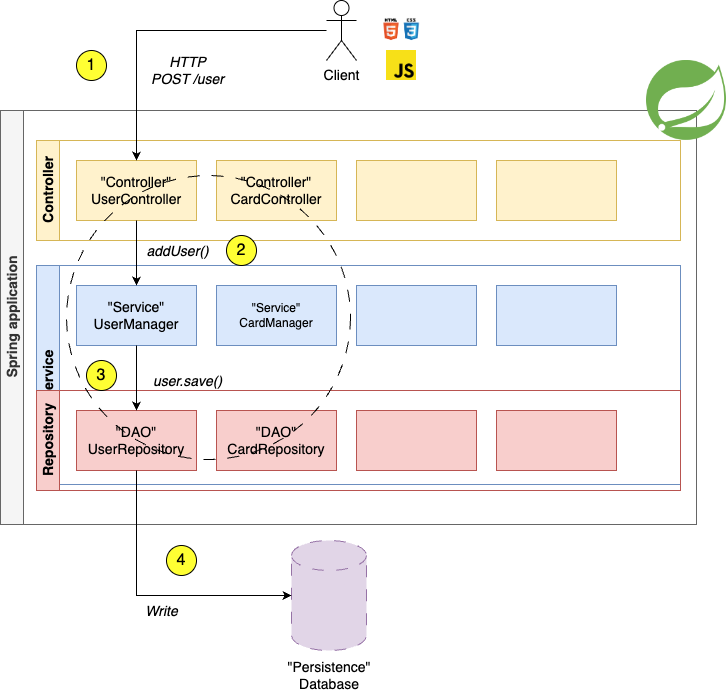

The diagram above was exported from draw.io. Its source (the exported page's mxGraphModel, read from the mxfile embedded in the PNG):
<mxGraphModel dx="1194" dy="678" grid="1" gridSize="10" guides="0" tooltips="1" connect="1" arrows="1" fold="1" page="1" pageScale="1" pageWidth="827" pageHeight="1169" math="0" shadow="0">
  <root>
    <mxCell id="0" />
    <mxCell id="1" parent="0" />
    <mxCell id="OPuG-rGd3lABJJKjpJ5O-2" value="&lt;font style=&quot;font-size: 14px;&quot;&gt;Spring application&lt;/font&gt;" style="swimlane;horizontal=0;whiteSpace=wrap;html=1;fillColor=#f5f5f5;strokeColor=#666666;fontColor=#333333;" vertex="1" parent="1">
      <mxGeometry x="194" y="120" width="696" height="414" as="geometry">
        <mxRectangle x="260" y="370" width="40" height="140" as="alternateBounds" />
      </mxGeometry>
    </mxCell>
    <mxCell id="OPuG-rGd3lABJJKjpJ5O-3" value="&lt;font style=&quot;font-size: 14px;&quot;&gt;Controller&lt;/font&gt;" style="swimlane;horizontal=0;whiteSpace=wrap;html=1;fillColor=#fff2cc;strokeColor=#d6b656;" vertex="1" parent="OPuG-rGd3lABJJKjpJ5O-2">
      <mxGeometry x="36" y="30" width="644" height="100" as="geometry" />
    </mxCell>
    <mxCell id="OPuG-rGd3lABJJKjpJ5O-16" value="&lt;div&gt;&lt;font style=&quot;font-size: 14px;&quot;&gt;&quot;Controller&quot;&lt;/font&gt;&lt;/div&gt;&lt;font style=&quot;font-size: 14px;&quot;&gt;UserController&lt;/font&gt;" style="rounded=0;whiteSpace=wrap;html=1;fillColor=#fff2cc;strokeColor=#d6b656;" vertex="1" parent="OPuG-rGd3lABJJKjpJ5O-3">
      <mxGeometry x="40" y="20" width="120" height="60" as="geometry" />
    </mxCell>
    <mxCell id="OPuG-rGd3lABJJKjpJ5O-17" value="&lt;div style=&quot;font-size: 14px;&quot;&gt;&lt;font style=&quot;font-size: 14px;&quot;&gt;&quot;Controller&quot;&lt;/font&gt;&lt;/div&gt;&lt;font style=&quot;font-size: 14px;&quot;&gt;CardController&lt;/font&gt;" style="rounded=0;whiteSpace=wrap;html=1;fillColor=#fff2cc;strokeColor=#d6b656;" vertex="1" parent="OPuG-rGd3lABJJKjpJ5O-3">
      <mxGeometry x="180" y="20" width="120" height="60" as="geometry" />
    </mxCell>
    <mxCell id="OPuG-rGd3lABJJKjpJ5O-18" value="" style="rounded=0;whiteSpace=wrap;html=1;fillColor=#fff2cc;strokeColor=#d6b656;" vertex="1" parent="OPuG-rGd3lABJJKjpJ5O-3">
      <mxGeometry x="320" y="20" width="120" height="60" as="geometry" />
    </mxCell>
    <mxCell id="OPuG-rGd3lABJJKjpJ5O-19" value="" style="rounded=0;whiteSpace=wrap;html=1;fillColor=#fff2cc;strokeColor=#d6b656;" vertex="1" parent="OPuG-rGd3lABJJKjpJ5O-3">
      <mxGeometry x="460" y="20" width="120" height="60" as="geometry" />
    </mxCell>
    <mxCell id="OPuG-rGd3lABJJKjpJ5O-4" value="&lt;font style=&quot;font-size: 14px;&quot;&gt;Service&lt;/font&gt;" style="swimlane;horizontal=0;whiteSpace=wrap;html=1;fillColor=#dae8fc;strokeColor=#6c8ebf;" vertex="1" parent="OPuG-rGd3lABJJKjpJ5O-2">
      <mxGeometry x="36" y="155" width="644" height="219" as="geometry" />
    </mxCell>
    <mxCell id="OPuG-rGd3lABJJKjpJ5O-10" value="&lt;div&gt;&lt;font style=&quot;font-size: 14px;&quot;&gt;&quot;Service&quot;&lt;/font&gt;&lt;/div&gt;&lt;font style=&quot;font-size: 14px;&quot;&gt;UserManager&lt;/font&gt;" style="rounded=0;whiteSpace=wrap;html=1;fillColor=#dae8fc;strokeColor=#6c8ebf;" vertex="1" parent="OPuG-rGd3lABJJKjpJ5O-4">
      <mxGeometry x="40" y="20" width="120" height="60" as="geometry" />
    </mxCell>
    <mxCell id="OPuG-rGd3lABJJKjpJ5O-11" value="&lt;div&gt;&quot;Service&quot;&lt;/div&gt;CardManager" style="rounded=0;whiteSpace=wrap;html=1;fillColor=#dae8fc;strokeColor=#6c8ebf;" vertex="1" parent="OPuG-rGd3lABJJKjpJ5O-4">
      <mxGeometry x="180" y="20" width="120" height="60" as="geometry" />
    </mxCell>
    <mxCell id="OPuG-rGd3lABJJKjpJ5O-12" value="" style="rounded=0;whiteSpace=wrap;html=1;fillColor=#dae8fc;strokeColor=#6c8ebf;" vertex="1" parent="OPuG-rGd3lABJJKjpJ5O-4">
      <mxGeometry x="320" y="20" width="120" height="60" as="geometry" />
    </mxCell>
    <mxCell id="OPuG-rGd3lABJJKjpJ5O-14" value="" style="rounded=0;whiteSpace=wrap;html=1;fillColor=#dae8fc;strokeColor=#6c8ebf;" vertex="1" parent="OPuG-rGd3lABJJKjpJ5O-4">
      <mxGeometry x="460" y="20" width="120" height="60" as="geometry" />
    </mxCell>
    <mxCell id="OPuG-rGd3lABJJKjpJ5O-5" value="&lt;font style=&quot;font-size: 14px;&quot;&gt;Repository&lt;/font&gt;" style="swimlane;horizontal=0;whiteSpace=wrap;html=1;fillColor=#f8cecc;strokeColor=#b85450;" vertex="1" parent="OPuG-rGd3lABJJKjpJ5O-2">
      <mxGeometry x="36" y="280" width="644" height="100" as="geometry" />
    </mxCell>
    <mxCell id="OPuG-rGd3lABJJKjpJ5O-6" value="&lt;div&gt;&lt;font style=&quot;font-size: 14px;&quot;&gt;&quot;DAO&quot;&lt;/font&gt;&lt;/div&gt;&lt;font style=&quot;font-size: 14px;&quot;&gt;UserRepository&lt;/font&gt;" style="rounded=0;whiteSpace=wrap;html=1;fillColor=#f8cecc;strokeColor=#b85450;" vertex="1" parent="OPuG-rGd3lABJJKjpJ5O-5">
      <mxGeometry x="40" y="20" width="120" height="60" as="geometry" />
    </mxCell>
    <mxCell id="OPuG-rGd3lABJJKjpJ5O-7" value="&lt;div&gt;&lt;font style=&quot;font-size: 14px;&quot;&gt;&quot;DAO&quot;&lt;/font&gt;&lt;/div&gt;&lt;font style=&quot;font-size: 14px;&quot;&gt;CardRepository&lt;/font&gt;" style="rounded=0;whiteSpace=wrap;html=1;fillColor=#f8cecc;strokeColor=#b85450;" vertex="1" parent="OPuG-rGd3lABJJKjpJ5O-5">
      <mxGeometry x="180" y="20" width="120" height="60" as="geometry" />
    </mxCell>
    <mxCell id="OPuG-rGd3lABJJKjpJ5O-13" value="" style="rounded=0;whiteSpace=wrap;html=1;fillColor=#f8cecc;strokeColor=#b85450;" vertex="1" parent="OPuG-rGd3lABJJKjpJ5O-5">
      <mxGeometry x="320" y="20" width="120" height="60" as="geometry" />
    </mxCell>
    <mxCell id="OPuG-rGd3lABJJKjpJ5O-15" value="" style="rounded=0;whiteSpace=wrap;html=1;fillColor=#f8cecc;strokeColor=#b85450;" vertex="1" parent="OPuG-rGd3lABJJKjpJ5O-5">
      <mxGeometry x="460" y="20" width="120" height="60" as="geometry" />
    </mxCell>
    <mxCell id="OPuG-rGd3lABJJKjpJ5O-33" style="edgeStyle=orthogonalEdgeStyle;rounded=0;orthogonalLoop=1;jettySize=auto;html=1;exitX=0.5;exitY=1;exitDx=0;exitDy=0;entryX=0.5;entryY=0;entryDx=0;entryDy=0;" edge="1" parent="OPuG-rGd3lABJJKjpJ5O-2" source="OPuG-rGd3lABJJKjpJ5O-16" target="OPuG-rGd3lABJJKjpJ5O-10">
      <mxGeometry relative="1" as="geometry" />
    </mxCell>
    <mxCell id="OPuG-rGd3lABJJKjpJ5O-35" value="&lt;font style=&quot;font-size: 14px;&quot;&gt;&lt;i&gt;addUser()&lt;/i&gt;&lt;/font&gt;" style="edgeLabel;html=1;align=center;verticalAlign=middle;resizable=0;points=[];" vertex="1" connectable="0" parent="OPuG-rGd3lABJJKjpJ5O-33">
      <mxGeometry x="-0.2306" y="3" relative="1" as="geometry">
        <mxPoint x="37" y="5" as="offset" />
      </mxGeometry>
    </mxCell>
    <mxCell id="OPuG-rGd3lABJJKjpJ5O-36" style="edgeStyle=orthogonalEdgeStyle;rounded=0;orthogonalLoop=1;jettySize=auto;html=1;exitX=0.5;exitY=1;exitDx=0;exitDy=0;entryX=0.5;entryY=0;entryDx=0;entryDy=0;" edge="1" parent="OPuG-rGd3lABJJKjpJ5O-2" source="OPuG-rGd3lABJJKjpJ5O-10" target="OPuG-rGd3lABJJKjpJ5O-6">
      <mxGeometry relative="1" as="geometry" />
    </mxCell>
    <mxCell id="OPuG-rGd3lABJJKjpJ5O-37" value="&lt;font style=&quot;font-size: 14px;&quot;&gt;&lt;i&gt;user.save()&lt;/i&gt;&lt;/font&gt;" style="edgeLabel;html=1;align=center;verticalAlign=middle;resizable=0;points=[];" vertex="1" connectable="0" parent="OPuG-rGd3lABJJKjpJ5O-2">
      <mxGeometry x="186" y="270" as="geometry" />
    </mxCell>
    <mxCell id="OPuG-rGd3lABJJKjpJ5O-40" value="" style="ellipse;whiteSpace=wrap;html=1;aspect=fixed;fillColor=none;dashed=1;dashPattern=12 12;" vertex="1" parent="OPuG-rGd3lABJJKjpJ5O-2">
      <mxGeometry x="66" y="65" width="284" height="284" as="geometry" />
    </mxCell>
    <mxCell id="OPuG-rGd3lABJJKjpJ5O-45" value="&lt;font style=&quot;font-size: 16px;&quot;&gt;2&lt;/font&gt;" style="ellipse;whiteSpace=wrap;html=1;aspect=fixed;strokeColor=default;align=center;verticalAlign=middle;fontFamily=Helvetica;fontSize=12;fontColor=default;fillColor=#FFFF33;" vertex="1" parent="OPuG-rGd3lABJJKjpJ5O-2">
      <mxGeometry x="226" y="125" width="30" height="30" as="geometry" />
    </mxCell>
    <mxCell id="OPuG-rGd3lABJJKjpJ5O-46" value="&lt;span style=&quot;font-size: 16px;&quot;&gt;3&lt;/span&gt;" style="ellipse;whiteSpace=wrap;html=1;aspect=fixed;strokeColor=default;align=center;verticalAlign=middle;fontFamily=Helvetica;fontSize=12;fontColor=default;fillColor=#FFFF33;" vertex="1" parent="OPuG-rGd3lABJJKjpJ5O-2">
      <mxGeometry x="86" y="250" width="30" height="30" as="geometry" />
    </mxCell>
    <mxCell id="OPuG-rGd3lABJJKjpJ5O-32" style="edgeStyle=orthogonalEdgeStyle;rounded=0;orthogonalLoop=1;jettySize=auto;html=1;entryX=0.5;entryY=0;entryDx=0;entryDy=0;" edge="1" parent="1" source="OPuG-rGd3lABJJKjpJ5O-24" target="OPuG-rGd3lABJJKjpJ5O-16">
      <mxGeometry relative="1" as="geometry" />
    </mxCell>
    <mxCell id="OPuG-rGd3lABJJKjpJ5O-34" value="&lt;div&gt;&lt;font style=&quot;font-size: 14px;&quot;&gt;&lt;i&gt;HTTP&lt;/i&gt;&lt;/font&gt;&lt;/div&gt;&lt;font style=&quot;font-size: 14px;&quot;&gt;&lt;i&gt;POST /user&lt;/i&gt;&lt;/font&gt;" style="edgeLabel;html=1;align=center;verticalAlign=middle;resizable=0;points=[];" vertex="1" connectable="0" parent="OPuG-rGd3lABJJKjpJ5O-32">
      <mxGeometry x="0.4342" y="1" relative="1" as="geometry">
        <mxPoint x="49" as="offset" />
      </mxGeometry>
    </mxCell>
    <mxCell id="OPuG-rGd3lABJJKjpJ5O-24" value="&lt;font style=&quot;font-size: 14px;&quot;&gt;Client&lt;/font&gt;" style="shape=umlActor;verticalLabelPosition=bottom;verticalAlign=top;html=1;outlineConnect=0;" vertex="1" parent="1">
      <mxGeometry x="520" y="10" width="30" height="60" as="geometry" />
    </mxCell>
    <mxCell id="OPuG-rGd3lABJJKjpJ5O-27" value="" style="shape=cylinder3;whiteSpace=wrap;html=1;boundedLbl=1;backgroundOutline=1;size=15;dashed=1;dashPattern=12 12;fillColor=#e1d5e7;strokeColor=#9673a6;" vertex="1" parent="1">
      <mxGeometry x="485" y="550" width="75" height="110" as="geometry" />
    </mxCell>
    <mxCell id="OPuG-rGd3lABJJKjpJ5O-28" value="&lt;div&gt;&lt;font style=&quot;font-size: 14px;&quot;&gt;&quot;Persistence&quot;&lt;/font&gt;&lt;/div&gt;&lt;font style=&quot;font-size: 14px;&quot;&gt;Database&lt;/font&gt;" style="text;html=1;align=center;verticalAlign=middle;whiteSpace=wrap;rounded=0;" vertex="1" parent="1">
      <mxGeometry x="458.75" y="670" width="127.5" height="30" as="geometry" />
    </mxCell>
    <mxCell id="OPuG-rGd3lABJJKjpJ5O-38" style="edgeStyle=orthogonalEdgeStyle;rounded=0;orthogonalLoop=1;jettySize=auto;html=1;exitX=0.5;exitY=1;exitDx=0;exitDy=0;entryX=0;entryY=0.5;entryDx=0;entryDy=0;entryPerimeter=0;" edge="1" parent="1" source="OPuG-rGd3lABJJKjpJ5O-6" target="OPuG-rGd3lABJJKjpJ5O-27">
      <mxGeometry relative="1" as="geometry" />
    </mxCell>
    <mxCell id="OPuG-rGd3lABJJKjpJ5O-39" value="&lt;font style=&quot;font-size: 14px;&quot;&gt;&lt;i&gt;Write&lt;/i&gt;&lt;/font&gt;" style="edgeLabel;html=1;align=center;verticalAlign=middle;resizable=0;points=[];" vertex="1" connectable="0" parent="OPuG-rGd3lABJJKjpJ5O-38">
      <mxGeometry x="0.1311" y="1" relative="1" as="geometry">
        <mxPoint x="-9" y="16" as="offset" />
      </mxGeometry>
    </mxCell>
    <mxCell id="OPuG-rGd3lABJJKjpJ5O-42" value="" style="shape=image;verticalLabelPosition=bottom;labelBackgroundColor=default;verticalAlign=top;aspect=fixed;imageAspect=0;image=https://upload.wikimedia.org/wikipedia/commons/thumb/9/99/Unofficial_JavaScript_logo_2.svg/1200px-Unofficial_JavaScript_logo_2.svg.png;" vertex="1" parent="1">
      <mxGeometry x="580" y="60" width="30" height="30" as="geometry" />
    </mxCell>
    <mxCell id="OPuG-rGd3lABJJKjpJ5O-43" value="" style="shape=image;verticalLabelPosition=bottom;labelBackgroundColor=default;verticalAlign=top;aspect=fixed;imageAspect=0;image=https://ureachus.com/wp-content/uploads/2023/09/1_lJ32Bl-lHWmNMUSiSq17gQ.png;" vertex="1" parent="1">
      <mxGeometry x="575" y="24.55" width="40" height="30.91" as="geometry" />
    </mxCell>
    <mxCell id="OPuG-rGd3lABJJKjpJ5O-44" value="&lt;font style=&quot;font-size: 16px;&quot;&gt;1&lt;/font&gt;" style="ellipse;whiteSpace=wrap;html=1;aspect=fixed;strokeColor=default;align=center;verticalAlign=middle;fontFamily=Helvetica;fontSize=12;fontColor=default;fillColor=#FFFF33;" vertex="1" parent="1">
      <mxGeometry x="270" y="60" width="30" height="30" as="geometry" />
    </mxCell>
    <mxCell id="OPuG-rGd3lABJJKjpJ5O-47" value="&lt;span style=&quot;font-size: 16px;&quot;&gt;4&lt;/span&gt;" style="ellipse;whiteSpace=wrap;html=1;aspect=fixed;strokeColor=default;align=center;verticalAlign=middle;fontFamily=Helvetica;fontSize=12;fontColor=default;fillColor=#FFFF33;" vertex="1" parent="1">
      <mxGeometry x="360" y="555" width="30" height="30" as="geometry" />
    </mxCell>
    <mxCell id="OPuG-rGd3lABJJKjpJ5O-48" value="" style="shape=image;verticalLabelPosition=bottom;labelBackgroundColor=default;verticalAlign=top;aspect=fixed;imageAspect=0;image=https://static-00.iconduck.com/assets.00/spring-icon-2048x2045-yufnoc34.png;" vertex="1" parent="1">
      <mxGeometry x="840" y="70" width="80" height="79.87" as="geometry" />
    </mxCell>
  </root>
</mxGraphModel>